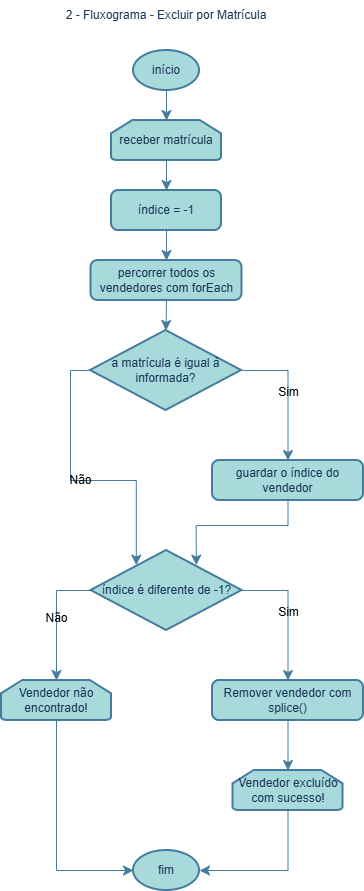

The diagram above was exported from draw.io. Its source (the exported page's mxGraphModel, read from the mxfile embedded in the PNG):
<mxGraphModel dx="1626" dy="945" grid="1" gridSize="10" guides="1" tooltips="1" connect="1" arrows="1" fold="1" page="1" pageScale="1" pageWidth="827" pageHeight="1169" math="0" shadow="0">
  <root>
    <mxCell id="0" />
    <mxCell id="1" parent="0" />
    <mxCell id="YjWL2zqsLR0OF55-JeC7-2" parent="1" style="strokeWidth=2;html=1;shape=mxgraph.flowchart.start_1;whiteSpace=wrap;labelBackgroundColor=none;fillColor=#A8DADC;strokeColor=#457B9D;fontColor=#1D3557;" value="início" vertex="1">
      <mxGeometry height="40" width="66" x="381" y="80" as="geometry" />
    </mxCell>
    <mxCell id="YjWL2zqsLR0OF55-JeC7-13" edge="1" parent="1" source="YjWL2zqsLR0OF55-JeC7-3" style="edgeStyle=none;curved=1;rounded=0;orthogonalLoop=1;jettySize=auto;html=1;exitX=0.5;exitY=1;exitDx=0;exitDy=0;exitPerimeter=0;entryX=0.5;entryY=0;entryDx=0;entryDy=0;fontSize=12;startSize=8;endSize=8;labelBackgroundColor=none;strokeColor=#457B9D;fontColor=default;" target="YjWL2zqsLR0OF55-JeC7-4">
      <mxGeometry relative="1" as="geometry" />
    </mxCell>
    <mxCell id="YjWL2zqsLR0OF55-JeC7-3" parent="1" style="strokeWidth=2;html=1;shape=mxgraph.flowchart.loop_limit;whiteSpace=wrap;labelBackgroundColor=none;fillColor=#A8DADC;strokeColor=#457B9D;fontColor=#1D3557;" value="receber matrícula" vertex="1">
      <mxGeometry height="40" width="110" x="359" y="150" as="geometry" />
    </mxCell>
    <mxCell id="YjWL2zqsLR0OF55-JeC7-14" edge="1" parent="1" source="YjWL2zqsLR0OF55-JeC7-4" style="edgeStyle=none;curved=1;rounded=0;orthogonalLoop=1;jettySize=auto;html=1;exitX=0.5;exitY=1;exitDx=0;exitDy=0;fontSize=12;startSize=8;endSize=8;labelBackgroundColor=none;strokeColor=#457B9D;fontColor=default;" target="YjWL2zqsLR0OF55-JeC7-5">
      <mxGeometry relative="1" as="geometry" />
    </mxCell>
    <mxCell id="YjWL2zqsLR0OF55-JeC7-4" parent="1" style="rounded=1;whiteSpace=wrap;html=1;absoluteArcSize=1;arcSize=14;strokeWidth=2;labelBackgroundColor=none;fillColor=#A8DADC;strokeColor=#457B9D;fontColor=#1D3557;" value="índice = -1" vertex="1">
      <mxGeometry height="40" width="110" x="359" y="220" as="geometry" />
    </mxCell>
    <mxCell id="YjWL2zqsLR0OF55-JeC7-5" parent="1" style="rounded=1;whiteSpace=wrap;html=1;absoluteArcSize=1;arcSize=14;strokeWidth=2;labelBackgroundColor=none;fillColor=#A8DADC;strokeColor=#457B9D;fontColor=#1D3557;" value="percorrer todos os vendedores com forEach" vertex="1">
      <mxGeometry height="40" width="151" x="338.5" y="290" as="geometry" />
    </mxCell>
    <mxCell id="YjWL2zqsLR0OF55-JeC7-6" parent="1" style="strokeWidth=2;html=1;shape=mxgraph.flowchart.decision;whiteSpace=wrap;labelBackgroundColor=none;fillColor=#A8DADC;strokeColor=#457B9D;fontColor=#1D3557;" value="a matrícula é igual à informada?" vertex="1">
      <mxGeometry height="80" width="151" x="338" y="360" as="geometry" />
    </mxCell>
    <mxCell id="YjWL2zqsLR0OF55-JeC7-11" edge="1" parent="1" source="YjWL2zqsLR0OF55-JeC7-7" style="edgeStyle=orthogonalEdgeStyle;rounded=0;orthogonalLoop=1;jettySize=auto;html=1;exitX=0.5;exitY=1;exitDx=0;exitDy=0;fontSize=12;startSize=8;endSize=8;entryX=0.697;entryY=0.183;entryDx=0;entryDy=0;entryPerimeter=0;labelBackgroundColor=none;strokeColor=#457B9D;fontColor=default;" target="YjWL2zqsLR0OF55-JeC7-9">
      <mxGeometry relative="1" as="geometry">
        <mxPoint x="490" y="620" as="targetPoint" />
      </mxGeometry>
    </mxCell>
    <mxCell id="YjWL2zqsLR0OF55-JeC7-7" parent="1" style="rounded=1;whiteSpace=wrap;html=1;absoluteArcSize=1;arcSize=14;strokeWidth=2;labelBackgroundColor=none;fillColor=#A8DADC;strokeColor=#457B9D;fontColor=#1D3557;" value="guardar o índice do vendedor" vertex="1">
      <mxGeometry height="40" width="151" x="460" y="490" as="geometry" />
    </mxCell>
    <mxCell id="YjWL2zqsLR0OF55-JeC7-8" edge="1" parent="1" source="YjWL2zqsLR0OF55-JeC7-6" style="edgeStyle=orthogonalEdgeStyle;rounded=0;orthogonalLoop=1;jettySize=auto;html=1;exitX=1;exitY=0.5;exitDx=0;exitDy=0;exitPerimeter=0;fontSize=12;startSize=8;endSize=8;entryX=0.5;entryY=0;entryDx=0;entryDy=0;labelBackgroundColor=none;strokeColor=#457B9D;fontColor=default;" target="YjWL2zqsLR0OF55-JeC7-7" value="Sim">
      <mxGeometry relative="1" as="geometry">
        <mxPoint x="530" y="490" as="targetPoint" />
      </mxGeometry>
    </mxCell>
    <mxCell id="YjWL2zqsLR0OF55-JeC7-21" edge="1" parent="1" source="YjWL2zqsLR0OF55-JeC7-9" style="edgeStyle=orthogonalEdgeStyle;rounded=0;orthogonalLoop=1;jettySize=auto;html=1;exitX=1;exitY=0.5;exitDx=0;exitDy=0;exitPerimeter=0;entryX=0.5;entryY=0;entryDx=0;entryDy=0;fontSize=12;startSize=8;endSize=8;labelBackgroundColor=none;strokeColor=#457B9D;fontColor=default;" target="YjWL2zqsLR0OF55-JeC7-17" value="Sim">
      <mxGeometry relative="1" as="geometry" />
    </mxCell>
    <mxCell id="YjWL2zqsLR0OF55-JeC7-9" parent="1" style="strokeWidth=2;html=1;shape=mxgraph.flowchart.decision;whiteSpace=wrap;labelBackgroundColor=none;fillColor=#A8DADC;strokeColor=#457B9D;fontColor=#1D3557;" value="índice é diferente de -1?" vertex="1">
      <mxGeometry height="80" width="151" x="338.5" y="580" as="geometry" />
    </mxCell>
    <mxCell id="YjWL2zqsLR0OF55-JeC7-10" edge="1" parent="1" source="YjWL2zqsLR0OF55-JeC7-6" style="edgeStyle=orthogonalEdgeStyle;rounded=0;orthogonalLoop=1;jettySize=auto;html=1;exitX=0;exitY=0.5;exitDx=0;exitDy=0;exitPerimeter=0;entryX=0.3;entryY=0.183;entryDx=0;entryDy=0;entryPerimeter=0;fontSize=12;startSize=8;endSize=8;labelBackgroundColor=none;strokeColor=#457B9D;fontColor=default;" target="YjWL2zqsLR0OF55-JeC7-9" value="Não">
      <mxGeometry relative="1" as="geometry" />
    </mxCell>
    <mxCell id="YjWL2zqsLR0OF55-JeC7-12" edge="1" parent="1" source="YjWL2zqsLR0OF55-JeC7-2" style="edgeStyle=none;curved=1;rounded=0;orthogonalLoop=1;jettySize=auto;html=1;exitX=0.5;exitY=1;exitDx=0;exitDy=0;exitPerimeter=0;entryX=0.5;entryY=0;entryDx=0;entryDy=0;entryPerimeter=0;fontSize=12;startSize=8;endSize=8;labelBackgroundColor=none;strokeColor=#457B9D;fontColor=default;" target="YjWL2zqsLR0OF55-JeC7-3">
      <mxGeometry relative="1" as="geometry" />
    </mxCell>
    <mxCell id="YjWL2zqsLR0OF55-JeC7-15" edge="1" parent="1" source="YjWL2zqsLR0OF55-JeC7-5" style="edgeStyle=none;curved=1;rounded=0;orthogonalLoop=1;jettySize=auto;html=1;exitX=0.5;exitY=1;exitDx=0;exitDy=0;entryX=0.5;entryY=0;entryDx=0;entryDy=0;entryPerimeter=0;fontSize=12;startSize=8;endSize=8;labelBackgroundColor=none;strokeColor=#457B9D;fontColor=default;" target="YjWL2zqsLR0OF55-JeC7-6">
      <mxGeometry relative="1" as="geometry" />
    </mxCell>
    <mxCell id="YjWL2zqsLR0OF55-JeC7-16" parent="1" style="strokeWidth=2;html=1;shape=mxgraph.flowchart.loop_limit;whiteSpace=wrap;labelBackgroundColor=none;fillColor=#A8DADC;strokeColor=#457B9D;fontColor=#1D3557;" value="Vendedor não encontrado!" vertex="1">
      <mxGeometry height="40" width="110" x="249" y="710" as="geometry" />
    </mxCell>
    <mxCell id="YjWL2zqsLR0OF55-JeC7-17" parent="1" style="rounded=1;whiteSpace=wrap;html=1;absoluteArcSize=1;arcSize=14;strokeWidth=2;labelBackgroundColor=none;fillColor=#A8DADC;strokeColor=#457B9D;fontColor=#1D3557;" value="Remover vendedor com splice()" vertex="1">
      <mxGeometry height="40" width="151" x="460" y="710" as="geometry" />
    </mxCell>
    <mxCell id="YjWL2zqsLR0OF55-JeC7-19" edge="1" parent="1" source="YjWL2zqsLR0OF55-JeC7-9" style="edgeStyle=orthogonalEdgeStyle;rounded=0;orthogonalLoop=1;jettySize=auto;html=1;exitX=0;exitY=0.5;exitDx=0;exitDy=0;exitPerimeter=0;entryX=0.5;entryY=0;entryDx=0;entryDy=0;entryPerimeter=0;fontSize=12;startSize=8;endSize=8;labelBackgroundColor=none;strokeColor=#457B9D;fontColor=default;" target="YjWL2zqsLR0OF55-JeC7-16" value="Não">
      <mxGeometry relative="1" as="geometry" />
    </mxCell>
    <mxCell id="YjWL2zqsLR0OF55-JeC7-22" parent="1" style="strokeWidth=2;html=1;shape=mxgraph.flowchart.loop_limit;whiteSpace=wrap;labelBackgroundColor=none;fillColor=#A8DADC;strokeColor=#457B9D;fontColor=#1D3557;" value="Vendedor excluído com sucesso!" vertex="1">
      <mxGeometry height="40" width="110" x="480.5" y="800" as="geometry" />
    </mxCell>
    <mxCell id="YjWL2zqsLR0OF55-JeC7-23" edge="1" parent="1" source="YjWL2zqsLR0OF55-JeC7-17" style="edgeStyle=none;curved=1;rounded=0;orthogonalLoop=1;jettySize=auto;html=1;exitX=0.5;exitY=1;exitDx=0;exitDy=0;entryX=0.5;entryY=0;entryDx=0;entryDy=0;entryPerimeter=0;fontSize=12;startSize=8;endSize=8;labelBackgroundColor=none;strokeColor=#457B9D;fontColor=default;" target="YjWL2zqsLR0OF55-JeC7-22">
      <mxGeometry relative="1" as="geometry" />
    </mxCell>
    <mxCell id="YjWL2zqsLR0OF55-JeC7-24" parent="1" style="strokeWidth=2;html=1;shape=mxgraph.flowchart.start_1;whiteSpace=wrap;labelBackgroundColor=none;fillColor=#A8DADC;strokeColor=#457B9D;fontColor=#1D3557;" value="fim" vertex="1">
      <mxGeometry height="40" width="66" x="381" y="880" as="geometry" />
    </mxCell>
    <mxCell id="YjWL2zqsLR0OF55-JeC7-25" edge="1" parent="1" source="YjWL2zqsLR0OF55-JeC7-16" style="edgeStyle=orthogonalEdgeStyle;rounded=0;orthogonalLoop=1;jettySize=auto;html=1;exitX=0.5;exitY=1;exitDx=0;exitDy=0;exitPerimeter=0;entryX=0;entryY=0.5;entryDx=0;entryDy=0;entryPerimeter=0;fontSize=12;startSize=8;endSize=8;labelBackgroundColor=none;strokeColor=#457B9D;fontColor=default;" target="YjWL2zqsLR0OF55-JeC7-24">
      <mxGeometry relative="1" as="geometry" />
    </mxCell>
    <mxCell id="YjWL2zqsLR0OF55-JeC7-26" edge="1" parent="1" source="YjWL2zqsLR0OF55-JeC7-22" style="edgeStyle=orthogonalEdgeStyle;rounded=0;orthogonalLoop=1;jettySize=auto;html=1;exitX=0.5;exitY=1;exitDx=0;exitDy=0;exitPerimeter=0;entryX=1;entryY=0.5;entryDx=0;entryDy=0;entryPerimeter=0;fontSize=12;startSize=8;endSize=8;labelBackgroundColor=none;strokeColor=#457B9D;fontColor=default;" target="YjWL2zqsLR0OF55-JeC7-24">
      <mxGeometry relative="1" as="geometry" />
    </mxCell>
    <mxCell id="YjWL2zqsLR0OF55-JeC7-27" parent="1" style="text;html=1;whiteSpace=wrap;strokeColor=none;fillColor=none;align=center;verticalAlign=middle;rounded=0;fontColor=#1D3557;" value="2 - Fluxograma - Excluir por Matrícula" vertex="1">
      <mxGeometry height="30" width="210" x="309" y="30" as="geometry" />
    </mxCell>
  </root>
</mxGraphModel>